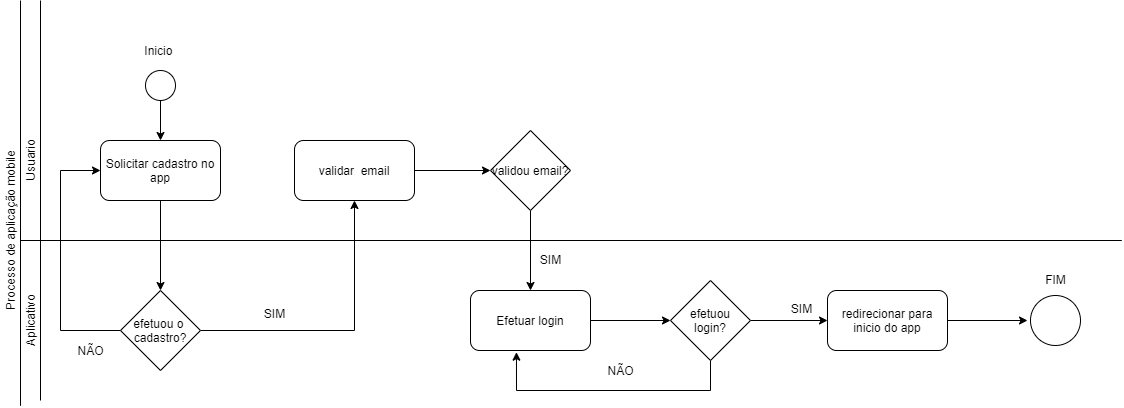

The diagram above was exported from draw.io. Its source (the exported page's mxGraphModel, read from the mxfile embedded in the PNG):
<mxGraphModel dx="994" dy="1606" grid="1" gridSize="10" guides="1" tooltips="1" connect="1" arrows="1" fold="1" page="1" pageScale="1" pageWidth="827" pageHeight="1169" math="0" shadow="0">
  <root>
    <mxCell id="WIyWlLk6GJQsqaUBKTNV-0" />
    <mxCell id="WIyWlLk6GJQsqaUBKTNV-1" parent="WIyWlLk6GJQsqaUBKTNV-0" />
    <mxCell id="5dZffSoyeDG8LvOd3VdY-0" value="" style="ellipse;whiteSpace=wrap;html=1;aspect=fixed;" parent="WIyWlLk6GJQsqaUBKTNV-1" vertex="1">
      <mxGeometry x="145" y="-370" width="30" height="30" as="geometry" />
    </mxCell>
    <mxCell id="jH4N9jSD8wYveZ6ko3oD-1" value="" style="edgeStyle=orthogonalEdgeStyle;rounded=0;orthogonalLoop=1;jettySize=auto;html=1;entryX=0.5;entryY=0;entryDx=0;entryDy=0;" parent="WIyWlLk6GJQsqaUBKTNV-1" source="5dZffSoyeDG8LvOd3VdY-1" target="jH4N9jSD8wYveZ6ko3oD-2" edge="1">
      <mxGeometry relative="1" as="geometry">
        <mxPoint x="270" y="-270" as="targetPoint" />
      </mxGeometry>
    </mxCell>
    <mxCell id="5dZffSoyeDG8LvOd3VdY-1" value="Solicitar cadastro no app" style="rounded=1;whiteSpace=wrap;html=1;" parent="WIyWlLk6GJQsqaUBKTNV-1" vertex="1">
      <mxGeometry x="100" y="-300" width="120" height="60" as="geometry" />
    </mxCell>
    <mxCell id="5dZffSoyeDG8LvOd3VdY-3" value="" style="endArrow=none;html=1;" parent="WIyWlLk6GJQsqaUBKTNV-1" edge="1">
      <mxGeometry width="50" height="50" relative="1" as="geometry">
        <mxPoint x="40" y="-40" as="sourcePoint" />
        <mxPoint x="40" y="-440" as="targetPoint" />
      </mxGeometry>
    </mxCell>
    <mxCell id="5dZffSoyeDG8LvOd3VdY-6" value="Usuario" style="text;html=1;strokeColor=none;fillColor=none;align=center;verticalAlign=middle;whiteSpace=wrap;rounded=0;rotation=-90;" parent="WIyWlLk6GJQsqaUBKTNV-1" vertex="1">
      <mxGeometry x="10" y="-290" width="40" height="20" as="geometry" />
    </mxCell>
    <mxCell id="5dZffSoyeDG8LvOd3VdY-7" value="Aplicativo" style="text;html=1;strokeColor=none;fillColor=none;align=center;verticalAlign=middle;whiteSpace=wrap;rounded=0;rotation=-90;" parent="WIyWlLk6GJQsqaUBKTNV-1" vertex="1">
      <mxGeometry x="10" y="-130" width="40" height="20" as="geometry" />
    </mxCell>
    <mxCell id="5dZffSoyeDG8LvOd3VdY-9" value="Inicio&amp;nbsp;" style="text;html=1;strokeColor=none;fillColor=none;align=center;verticalAlign=middle;whiteSpace=wrap;rounded=0;" parent="WIyWlLk6GJQsqaUBKTNV-1" vertex="1">
      <mxGeometry x="140" y="-400" width="40" height="20" as="geometry" />
    </mxCell>
    <mxCell id="5dZffSoyeDG8LvOd3VdY-10" value="" style="endArrow=classic;html=1;exitX=0.5;exitY=1;exitDx=0;exitDy=0;entryX=0.5;entryY=0;entryDx=0;entryDy=0;" parent="WIyWlLk6GJQsqaUBKTNV-1" source="5dZffSoyeDG8LvOd3VdY-0" target="5dZffSoyeDG8LvOd3VdY-1" edge="1">
      <mxGeometry width="50" height="50" relative="1" as="geometry">
        <mxPoint x="270" y="-220" as="sourcePoint" />
        <mxPoint x="320" y="-270" as="targetPoint" />
      </mxGeometry>
    </mxCell>
    <mxCell id="jH4N9jSD8wYveZ6ko3oD-4" value="" style="edgeStyle=orthogonalEdgeStyle;rounded=0;orthogonalLoop=1;jettySize=auto;html=1;" parent="WIyWlLk6GJQsqaUBKTNV-1" source="jH4N9jSD8wYveZ6ko3oD-2" target="jH4N9jSD8wYveZ6ko3oD-3" edge="1">
      <mxGeometry relative="1" as="geometry" />
    </mxCell>
    <mxCell id="jH4N9jSD8wYveZ6ko3oD-7" value="" style="edgeStyle=orthogonalEdgeStyle;rounded=0;orthogonalLoop=1;jettySize=auto;html=1;entryX=0;entryY=0.5;entryDx=0;entryDy=0;exitX=0;exitY=0.5;exitDx=0;exitDy=0;" parent="WIyWlLk6GJQsqaUBKTNV-1" source="jH4N9jSD8wYveZ6ko3oD-2" target="5dZffSoyeDG8LvOd3VdY-1" edge="1">
      <mxGeometry relative="1" as="geometry">
        <mxPoint x="60" y="-270" as="targetPoint" />
        <Array as="points">
          <mxPoint x="60" y="-110" />
          <mxPoint x="60" y="-270" />
        </Array>
      </mxGeometry>
    </mxCell>
    <mxCell id="jH4N9jSD8wYveZ6ko3oD-2" value="efetuou o&amp;nbsp;&lt;br&gt;cadastro?" style="rhombus;whiteSpace=wrap;html=1;" parent="WIyWlLk6GJQsqaUBKTNV-1" vertex="1">
      <mxGeometry x="120" y="-150" width="80" height="80" as="geometry" />
    </mxCell>
    <mxCell id="jH4N9jSD8wYveZ6ko3oD-14" value="" style="edgeStyle=orthogonalEdgeStyle;rounded=0;orthogonalLoop=1;jettySize=auto;html=1;" parent="WIyWlLk6GJQsqaUBKTNV-1" source="jH4N9jSD8wYveZ6ko3oD-3" target="jH4N9jSD8wYveZ6ko3oD-13" edge="1">
      <mxGeometry relative="1" as="geometry" />
    </mxCell>
    <mxCell id="jH4N9jSD8wYveZ6ko3oD-3" value="validar&amp;nbsp; email" style="rounded=1;whiteSpace=wrap;html=1;" parent="WIyWlLk6GJQsqaUBKTNV-1" vertex="1">
      <mxGeometry x="294" y="-300" width="120" height="60" as="geometry" />
    </mxCell>
    <mxCell id="jH4N9jSD8wYveZ6ko3oD-9" value="NÃO" style="text;html=1;align=center;verticalAlign=middle;resizable=0;points=[];autosize=1;" parent="WIyWlLk6GJQsqaUBKTNV-1" vertex="1">
      <mxGeometry x="70" y="-100" width="40" height="20" as="geometry" />
    </mxCell>
    <mxCell id="jH4N9jSD8wYveZ6ko3oD-12" value="SIM&lt;br&gt;&amp;nbsp;" style="text;html=1;align=center;verticalAlign=middle;resizable=0;points=[];autosize=1;" parent="WIyWlLk6GJQsqaUBKTNV-1" vertex="1">
      <mxGeometry x="254" y="-135" width="40" height="30" as="geometry" />
    </mxCell>
    <mxCell id="jH4N9jSD8wYveZ6ko3oD-17" value="" style="edgeStyle=orthogonalEdgeStyle;rounded=0;orthogonalLoop=1;jettySize=auto;html=1;entryX=0.5;entryY=0;entryDx=0;entryDy=0;" parent="WIyWlLk6GJQsqaUBKTNV-1" source="jH4N9jSD8wYveZ6ko3oD-13" target="jH4N9jSD8wYveZ6ko3oD-15" edge="1">
      <mxGeometry relative="1" as="geometry">
        <mxPoint x="530" y="-150" as="targetPoint" />
      </mxGeometry>
    </mxCell>
    <mxCell id="jH4N9jSD8wYveZ6ko3oD-13" value="validou email?" style="rhombus;whiteSpace=wrap;html=1;" parent="WIyWlLk6GJQsqaUBKTNV-1" vertex="1">
      <mxGeometry x="490" y="-310" width="80" height="80" as="geometry" />
    </mxCell>
    <mxCell id="z37jo9UXYuTPEVQmP7MZ-2" value="" style="edgeStyle=orthogonalEdgeStyle;rounded=0;orthogonalLoop=1;jettySize=auto;html=1;" edge="1" parent="WIyWlLk6GJQsqaUBKTNV-1" source="jH4N9jSD8wYveZ6ko3oD-15" target="z37jo9UXYuTPEVQmP7MZ-1">
      <mxGeometry relative="1" as="geometry" />
    </mxCell>
    <mxCell id="jH4N9jSD8wYveZ6ko3oD-15" value="Efetuar login" style="rounded=1;whiteSpace=wrap;html=1;" parent="WIyWlLk6GJQsqaUBKTNV-1" vertex="1">
      <mxGeometry x="470" y="-150" width="120" height="60" as="geometry" />
    </mxCell>
    <mxCell id="z37jo9UXYuTPEVQmP7MZ-0" value="SIM" style="text;html=1;align=center;verticalAlign=middle;resizable=0;points=[];autosize=1;" vertex="1" parent="WIyWlLk6GJQsqaUBKTNV-1">
      <mxGeometry x="530" y="-191" width="40" height="20" as="geometry" />
    </mxCell>
    <mxCell id="z37jo9UXYuTPEVQmP7MZ-4" value="" style="edgeStyle=orthogonalEdgeStyle;rounded=0;orthogonalLoop=1;jettySize=auto;html=1;" edge="1" parent="WIyWlLk6GJQsqaUBKTNV-1" source="z37jo9UXYuTPEVQmP7MZ-1" target="z37jo9UXYuTPEVQmP7MZ-3">
      <mxGeometry relative="1" as="geometry" />
    </mxCell>
    <mxCell id="z37jo9UXYuTPEVQmP7MZ-12" value="" style="edgeStyle=orthogonalEdgeStyle;rounded=0;orthogonalLoop=1;jettySize=auto;html=1;entryX=0.383;entryY=1.028;entryDx=0;entryDy=0;entryPerimeter=0;" edge="1" parent="WIyWlLk6GJQsqaUBKTNV-1" source="z37jo9UXYuTPEVQmP7MZ-1" target="jH4N9jSD8wYveZ6ko3oD-15">
      <mxGeometry relative="1" as="geometry">
        <mxPoint x="710" as="targetPoint" />
        <Array as="points">
          <mxPoint x="710" y="-50" />
          <mxPoint x="516" y="-50" />
        </Array>
      </mxGeometry>
    </mxCell>
    <mxCell id="z37jo9UXYuTPEVQmP7MZ-1" value="efetuou&lt;br&gt;login?" style="rhombus;whiteSpace=wrap;html=1;" vertex="1" parent="WIyWlLk6GJQsqaUBKTNV-1">
      <mxGeometry x="670" y="-160" width="80" height="80" as="geometry" />
    </mxCell>
    <mxCell id="z37jo9UXYuTPEVQmP7MZ-7" value="" style="edgeStyle=orthogonalEdgeStyle;rounded=0;orthogonalLoop=1;jettySize=auto;html=1;" edge="1" parent="WIyWlLk6GJQsqaUBKTNV-1" source="z37jo9UXYuTPEVQmP7MZ-3">
      <mxGeometry relative="1" as="geometry">
        <mxPoint x="1027" y="-120" as="targetPoint" />
      </mxGeometry>
    </mxCell>
    <mxCell id="z37jo9UXYuTPEVQmP7MZ-3" value="redirecionar para inicio do app" style="rounded=1;whiteSpace=wrap;html=1;" vertex="1" parent="WIyWlLk6GJQsqaUBKTNV-1">
      <mxGeometry x="827" y="-150" width="120" height="60" as="geometry" />
    </mxCell>
    <mxCell id="z37jo9UXYuTPEVQmP7MZ-5" value="" style="ellipse;whiteSpace=wrap;html=1;aspect=fixed;" vertex="1" parent="WIyWlLk6GJQsqaUBKTNV-1">
      <mxGeometry x="1030" y="-145" width="50" height="50" as="geometry" />
    </mxCell>
    <mxCell id="z37jo9UXYuTPEVQmP7MZ-10" value="FIM" style="text;html=1;align=center;verticalAlign=middle;resizable=0;points=[];autosize=1;" vertex="1" parent="WIyWlLk6GJQsqaUBKTNV-1">
      <mxGeometry x="1035" y="-171" width="40" height="20" as="geometry" />
    </mxCell>
    <mxCell id="z37jo9UXYuTPEVQmP7MZ-13" value="" style="endArrow=none;html=1;" edge="1" parent="WIyWlLk6GJQsqaUBKTNV-1">
      <mxGeometry width="50" height="50" relative="1" as="geometry">
        <mxPoint x="20" y="-200" as="sourcePoint" />
        <mxPoint x="1121.3333740234375" y="-200" as="targetPoint" />
      </mxGeometry>
    </mxCell>
    <mxCell id="z37jo9UXYuTPEVQmP7MZ-14" value="NÃO" style="text;html=1;align=center;verticalAlign=middle;resizable=0;points=[];autosize=1;" vertex="1" parent="WIyWlLk6GJQsqaUBKTNV-1">
      <mxGeometry x="600" y="-80" width="40" height="20" as="geometry" />
    </mxCell>
    <mxCell id="z37jo9UXYuTPEVQmP7MZ-15" value="SIM" style="text;html=1;align=center;verticalAlign=middle;resizable=0;points=[];autosize=1;" vertex="1" parent="WIyWlLk6GJQsqaUBKTNV-1">
      <mxGeometry x="781" y="-142" width="40" height="20" as="geometry" />
    </mxCell>
    <mxCell id="z37jo9UXYuTPEVQmP7MZ-16" value="" style="endArrow=none;html=1;" edge="1" parent="WIyWlLk6GJQsqaUBKTNV-1">
      <mxGeometry width="50" height="50" relative="1" as="geometry">
        <mxPoint x="20" y="-440" as="sourcePoint" />
        <mxPoint x="20" y="-34.6666259765625" as="targetPoint" />
      </mxGeometry>
    </mxCell>
    <mxCell id="z37jo9UXYuTPEVQmP7MZ-17" value="Processo de aplicação mobile&lt;br&gt;" style="text;html=1;strokeColor=none;fillColor=none;align=center;verticalAlign=middle;whiteSpace=wrap;rounded=0;rotation=-90;" vertex="1" parent="WIyWlLk6GJQsqaUBKTNV-1">
      <mxGeometry x="-80" y="-220" width="180" height="20" as="geometry" />
    </mxCell>
  </root>
</mxGraphModel>